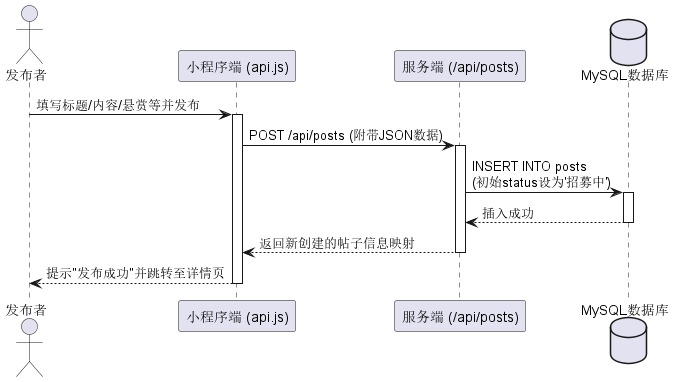

The diagram above was rendered by PlantUML. Its source (embedded in the PNG):
@startuml
actor 发布者 as User
participant "小程序端 (api.js)" as Frontend
participant "服务端 (/api/posts)" as Backend
database "MySQL数据库" as DB

User -> Frontend : 填写标题/内容/悬赏等并发布
activate Frontend
Frontend -> Backend : POST /api/posts (附带JSON数据)
activate Backend
Backend -> DB : INSERT INTO posts \n(初始status设为'招募中')
activate DB
DB --> Backend : 插入成功
deactivate DB
Backend --> Frontend : 返回新创建的帖子信息映射
deactivate Backend
Frontend --> User : 提示"发布成功"并跳转至详情页
deactivate Frontend
@enduml